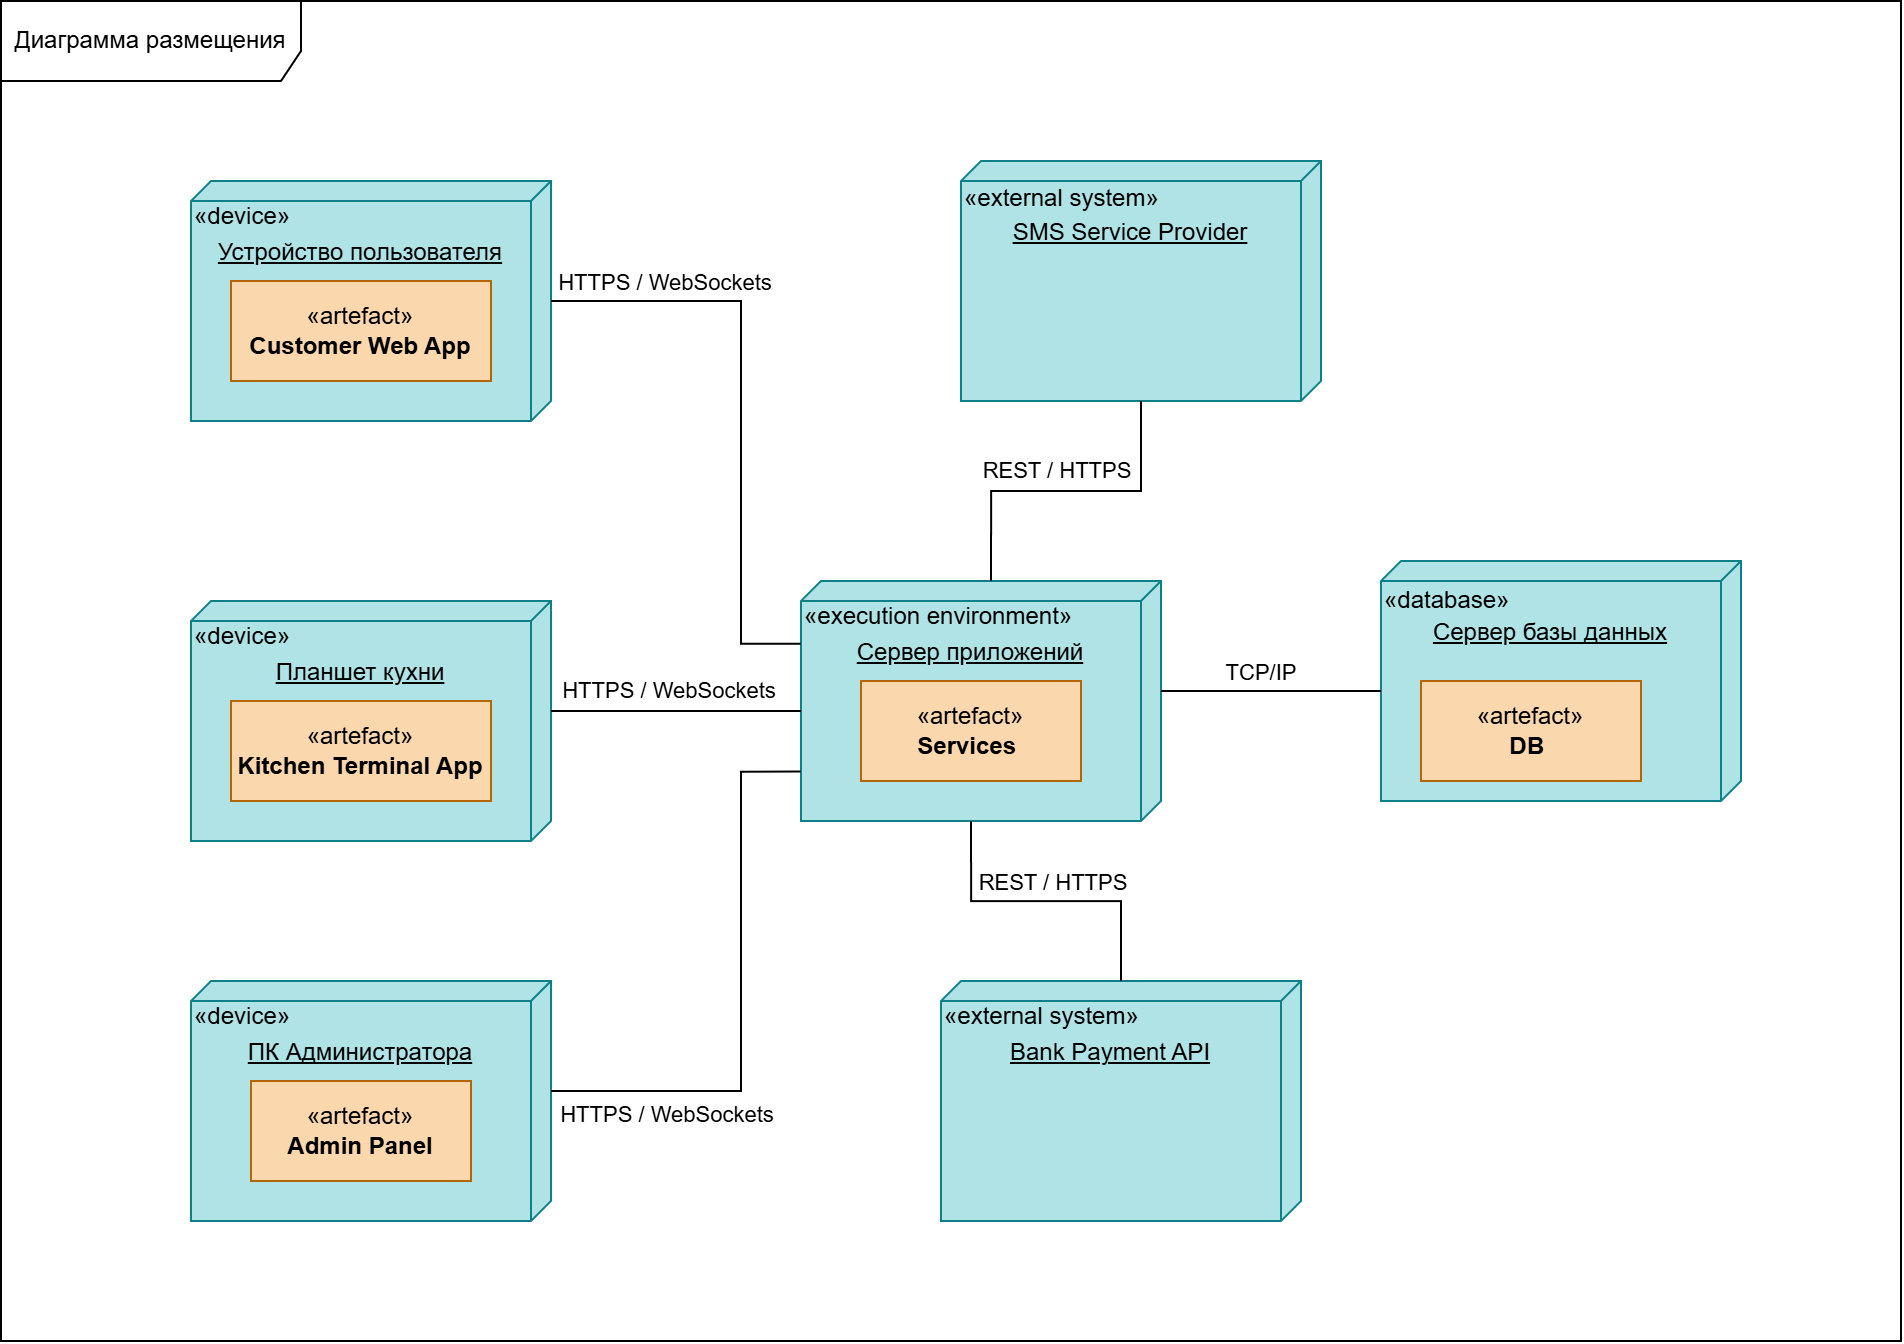

The diagram above was exported from draw.io. Its source (the exported page's mxGraphModel, read from the mxfile embedded in the PNG):
<mxGraphModel dx="1226" dy="1915" grid="1" gridSize="10" guides="1" tooltips="1" connect="1" arrows="1" fold="1" page="1" pageScale="1" pageWidth="827" pageHeight="1169" math="0" shadow="0">
  <root>
    <mxCell id="0" />
    <mxCell id="1" parent="0" />
    <mxCell id="vDcvK7za1QAptTrxu1MZ-6" value="&lt;div&gt;&lt;br&gt;&lt;/div&gt;Сервер базы данных" style="verticalAlign=top;align=center;spacingTop=8;spacingLeft=2;spacingRight=12;shape=cube;size=10;direction=south;fontStyle=4;html=1;whiteSpace=wrap;fillColor=#b0e3e6;strokeColor=#0e8088;" vertex="1" parent="1">
      <mxGeometry x="710" y="230" width="180" height="120" as="geometry" />
    </mxCell>
    <mxCell id="25YRFQjkLKVqtAzY-YIk-1" value="&lt;div&gt;&lt;br&gt;&lt;/div&gt;Устройство пользователя" style="verticalAlign=top;align=center;spacingTop=8;spacingLeft=2;spacingRight=12;shape=cube;size=10;direction=south;fontStyle=4;html=1;whiteSpace=wrap;fillColor=#b0e3e6;strokeColor=#0e8088;" vertex="1" parent="1">
      <mxGeometry x="115" y="40" width="180" height="120" as="geometry" />
    </mxCell>
    <mxCell id="25YRFQjkLKVqtAzY-YIk-2" value="&lt;div&gt;&lt;br&gt;&lt;/div&gt;Планшет кухни" style="verticalAlign=top;align=center;spacingTop=8;spacingLeft=2;spacingRight=12;shape=cube;size=10;direction=south;fontStyle=4;html=1;whiteSpace=wrap;fillColor=#b0e3e6;strokeColor=#0e8088;" vertex="1" parent="1">
      <mxGeometry x="115" y="250" width="180" height="120" as="geometry" />
    </mxCell>
    <mxCell id="25YRFQjkLKVqtAzY-YIk-3" value="&lt;div&gt;&lt;br&gt;&lt;/div&gt;ПК Администратора" style="verticalAlign=top;align=center;spacingTop=8;spacingLeft=2;spacingRight=12;shape=cube;size=10;direction=south;fontStyle=4;html=1;whiteSpace=wrap;fillColor=#b0e3e6;strokeColor=#0e8088;" vertex="1" parent="1">
      <mxGeometry x="115" y="440" width="180" height="120" as="geometry" />
    </mxCell>
    <mxCell id="vDcvK7za1QAptTrxu1MZ-3" value="«artefact»&lt;br&gt;&lt;b&gt;DB&amp;nbsp;&lt;/b&gt;" style="html=1;whiteSpace=wrap;fillColor=#fad7ac;strokeColor=#b46504;" vertex="1" parent="1">
      <mxGeometry x="730" y="290" width="110" height="50" as="geometry" />
    </mxCell>
    <mxCell id="vDcvK7za1QAptTrxu1MZ-5" value="&lt;div&gt;&lt;br&gt;&lt;/div&gt;Сервер приложений" style="verticalAlign=top;align=center;spacingTop=8;spacingLeft=2;spacingRight=12;shape=cube;size=10;direction=south;fontStyle=4;html=1;whiteSpace=wrap;fillColor=#b0e3e6;strokeColor=#0e8088;" vertex="1" parent="1">
      <mxGeometry x="420" y="240" width="180" height="120" as="geometry" />
    </mxCell>
    <mxCell id="vDcvK7za1QAptTrxu1MZ-7" value="&lt;div&gt;&lt;br&gt;&lt;/div&gt;SMS Service Provider" style="verticalAlign=top;align=center;spacingTop=8;spacingLeft=2;spacingRight=12;shape=cube;size=10;direction=south;fontStyle=4;html=1;whiteSpace=wrap;fillColor=#b0e3e6;strokeColor=#0e8088;" vertex="1" parent="1">
      <mxGeometry x="500" y="30" width="180" height="120" as="geometry" />
    </mxCell>
    <mxCell id="vDcvK7za1QAptTrxu1MZ-9" value="«external system»" style="text;whiteSpace=wrap;html=1;" vertex="1" parent="1">
      <mxGeometry x="500" y="35" width="130" height="40" as="geometry" />
    </mxCell>
    <mxCell id="vDcvK7za1QAptTrxu1MZ-10" value="&lt;div&gt;&lt;br&gt;&lt;/div&gt;Bank Payment API" style="verticalAlign=top;align=center;spacingTop=8;spacingLeft=2;spacingRight=12;shape=cube;size=10;direction=south;fontStyle=4;html=1;whiteSpace=wrap;fillColor=#b0e3e6;strokeColor=#0e8088;" vertex="1" parent="1">
      <mxGeometry x="490" y="440" width="180" height="120" as="geometry" />
    </mxCell>
    <mxCell id="vDcvK7za1QAptTrxu1MZ-11" value="«external system»" style="text;whiteSpace=wrap;html=1;" vertex="1" parent="1">
      <mxGeometry x="490" y="444" width="130" height="40" as="geometry" />
    </mxCell>
    <mxCell id="Hbd5se-K6dmZJgcCbZio-1" value="«artefact»&lt;br&gt;&lt;b&gt;Admin Panel&lt;/b&gt;" style="html=1;whiteSpace=wrap;fillColor=#fad7ac;strokeColor=#b46504;" vertex="1" parent="1">
      <mxGeometry x="145" y="490" width="110" height="50" as="geometry" />
    </mxCell>
    <mxCell id="Hbd5se-K6dmZJgcCbZio-2" value="«artefact»&lt;br&gt;&lt;b&gt;Customer Web App&lt;/b&gt;" style="html=1;whiteSpace=wrap;fillColor=#fad7ac;strokeColor=#b46504;" vertex="1" parent="1">
      <mxGeometry x="135" y="90" width="130" height="50" as="geometry" />
    </mxCell>
    <mxCell id="Hbd5se-K6dmZJgcCbZio-3" value="«artefact»&lt;br&gt;&lt;b&gt;Kitchen Terminal App&lt;/b&gt;" style="html=1;whiteSpace=wrap;fillColor=#fad7ac;strokeColor=#b46504;" vertex="1" parent="1">
      <mxGeometry x="135" y="300" width="130" height="50" as="geometry" />
    </mxCell>
    <mxCell id="vDcvK7za1QAptTrxu1MZ-2" value="«artefact»&lt;br&gt;&lt;b&gt;Services&amp;nbsp;&lt;/b&gt;" style="html=1;whiteSpace=wrap;fillColor=#fad7ac;strokeColor=#b46504;" vertex="1" parent="1">
      <mxGeometry x="450" y="290" width="110" height="50" as="geometry" />
    </mxCell>
    <mxCell id="Hbd5se-K6dmZJgcCbZio-4" style="edgeStyle=orthogonalEdgeStyle;rounded=0;orthogonalLoop=1;jettySize=auto;html=1;entryX=0.261;entryY=1.001;entryDx=0;entryDy=0;entryPerimeter=0;endArrow=none;endFill=0;" edge="1" parent="1" source="25YRFQjkLKVqtAzY-YIk-1" target="vDcvK7za1QAptTrxu1MZ-5">
      <mxGeometry relative="1" as="geometry">
        <Array as="points">
          <mxPoint x="390" y="100" />
          <mxPoint x="390" y="271" />
        </Array>
      </mxGeometry>
    </mxCell>
    <mxCell id="Hbd5se-K6dmZJgcCbZio-20" value="HTTPS / WebSockets" style="edgeLabel;html=1;align=center;verticalAlign=middle;resizable=0;points=[];" vertex="1" connectable="0" parent="Hbd5se-K6dmZJgcCbZio-4">
      <mxGeometry x="-0.7828" y="-2" relative="1" as="geometry">
        <mxPoint x="25" y="-12" as="offset" />
      </mxGeometry>
    </mxCell>
    <mxCell id="Hbd5se-K6dmZJgcCbZio-6" style="edgeStyle=orthogonalEdgeStyle;rounded=0;orthogonalLoop=1;jettySize=auto;html=1;exitX=0;exitY=0;exitDx=55;exitDy=0;exitPerimeter=0;entryX=0;entryY=0;entryDx=65;entryDy=180;entryPerimeter=0;endArrow=none;endFill=0;" edge="1" parent="1" source="25YRFQjkLKVqtAzY-YIk-2" target="vDcvK7za1QAptTrxu1MZ-5">
      <mxGeometry relative="1" as="geometry" />
    </mxCell>
    <mxCell id="Hbd5se-K6dmZJgcCbZio-18" value="HTTPS / WebSockets" style="edgeLabel;html=1;align=center;verticalAlign=middle;resizable=0;points=[];" vertex="1" connectable="0" parent="Hbd5se-K6dmZJgcCbZio-6">
      <mxGeometry x="-0.2014" y="2" relative="1" as="geometry">
        <mxPoint x="9" y="-9" as="offset" />
      </mxGeometry>
    </mxCell>
    <mxCell id="Hbd5se-K6dmZJgcCbZio-7" style="edgeStyle=orthogonalEdgeStyle;rounded=0;orthogonalLoop=1;jettySize=auto;html=1;exitX=0;exitY=0;exitDx=55;exitDy=0;exitPerimeter=0;entryX=0.794;entryY=1.001;entryDx=0;entryDy=0;entryPerimeter=0;endArrow=none;endFill=0;" edge="1" parent="1" source="25YRFQjkLKVqtAzY-YIk-3" target="vDcvK7za1QAptTrxu1MZ-5">
      <mxGeometry relative="1" as="geometry">
        <Array as="points">
          <mxPoint x="390" y="495" />
          <mxPoint x="390" y="335" />
        </Array>
      </mxGeometry>
    </mxCell>
    <mxCell id="Hbd5se-K6dmZJgcCbZio-19" value="HTTPS / WebSockets" style="edgeLabel;html=1;align=center;verticalAlign=middle;resizable=0;points=[];" vertex="1" connectable="0" parent="Hbd5se-K6dmZJgcCbZio-7">
      <mxGeometry x="-0.761" relative="1" as="geometry">
        <mxPoint x="23" y="11" as="offset" />
      </mxGeometry>
    </mxCell>
    <mxCell id="Hbd5se-K6dmZJgcCbZio-8" style="edgeStyle=orthogonalEdgeStyle;rounded=0;orthogonalLoop=1;jettySize=auto;html=1;exitX=0;exitY=0;exitDx=55;exitDy=0;exitPerimeter=0;entryX=0;entryY=0;entryDx=65;entryDy=180;entryPerimeter=0;endArrow=none;endFill=0;" edge="1" parent="1" source="vDcvK7za1QAptTrxu1MZ-5" target="vDcvK7za1QAptTrxu1MZ-6">
      <mxGeometry relative="1" as="geometry" />
    </mxCell>
    <mxCell id="Hbd5se-K6dmZJgcCbZio-22" value="TCP/IP" style="edgeLabel;html=1;align=center;verticalAlign=middle;resizable=0;points=[];" vertex="1" connectable="0" parent="Hbd5se-K6dmZJgcCbZio-8">
      <mxGeometry x="-0.3273" y="2" relative="1" as="geometry">
        <mxPoint x="13" y="-8" as="offset" />
      </mxGeometry>
    </mxCell>
    <mxCell id="Hbd5se-K6dmZJgcCbZio-9" style="edgeStyle=orthogonalEdgeStyle;rounded=0;orthogonalLoop=1;jettySize=auto;html=1;entryX=0;entryY=0;entryDx=0;entryDy=85;entryPerimeter=0;endArrow=none;endFill=0;" edge="1" parent="1" source="vDcvK7za1QAptTrxu1MZ-7" target="vDcvK7za1QAptTrxu1MZ-5">
      <mxGeometry relative="1" as="geometry" />
    </mxCell>
    <mxCell id="Hbd5se-K6dmZJgcCbZio-24" value="REST / HTTPS" style="edgeLabel;html=1;align=center;verticalAlign=middle;resizable=0;points=[];" vertex="1" connectable="0" parent="Hbd5se-K6dmZJgcCbZio-9">
      <mxGeometry x="0.2242" y="-5" relative="1" as="geometry">
        <mxPoint x="14" y="-6" as="offset" />
      </mxGeometry>
    </mxCell>
    <mxCell id="Hbd5se-K6dmZJgcCbZio-10" style="edgeStyle=orthogonalEdgeStyle;rounded=0;orthogonalLoop=1;jettySize=auto;html=1;entryX=0;entryY=0;entryDx=120;entryDy=95;entryPerimeter=0;endArrow=none;endFill=0;" edge="1" parent="1" source="vDcvK7za1QAptTrxu1MZ-10" target="vDcvK7za1QAptTrxu1MZ-5">
      <mxGeometry relative="1" as="geometry" />
    </mxCell>
    <mxCell id="Hbd5se-K6dmZJgcCbZio-23" value="REST / HTTPS" style="edgeLabel;html=1;align=center;verticalAlign=middle;resizable=0;points=[];" vertex="1" connectable="0" parent="Hbd5se-K6dmZJgcCbZio-10">
      <mxGeometry x="-0.0065" y="2" relative="1" as="geometry">
        <mxPoint x="2" y="-12" as="offset" />
      </mxGeometry>
    </mxCell>
    <mxCell id="Hbd5se-K6dmZJgcCbZio-11" value="Диаграмма размещения" style="shape=umlFrame;whiteSpace=wrap;html=1;pointerEvents=0;width=150;height=40;" vertex="1" parent="1">
      <mxGeometry x="20" y="-50" width="950" height="670" as="geometry" />
    </mxCell>
    <mxCell id="Hbd5se-K6dmZJgcCbZio-13" value="«execution environment»" style="text;whiteSpace=wrap;" vertex="1" parent="1">
      <mxGeometry x="420" y="244" width="170" height="40" as="geometry" />
    </mxCell>
    <mxCell id="Hbd5se-K6dmZJgcCbZio-14" value="«device»" style="text;whiteSpace=wrap;" vertex="1" parent="1">
      <mxGeometry x="115" y="254" width="80" height="40" as="geometry" />
    </mxCell>
    <mxCell id="Hbd5se-K6dmZJgcCbZio-15" value="«device»" style="text;whiteSpace=wrap;html=1;" vertex="1" parent="1">
      <mxGeometry x="115" y="44" width="100" height="40" as="geometry" />
    </mxCell>
    <mxCell id="Hbd5se-K6dmZJgcCbZio-16" value="«device»" style="text;whiteSpace=wrap;" vertex="1" parent="1">
      <mxGeometry x="115" y="444" width="80" height="40" as="geometry" />
    </mxCell>
    <mxCell id="Hbd5se-K6dmZJgcCbZio-21" value="«database»" style="text;whiteSpace=wrap;html=1;" vertex="1" parent="1">
      <mxGeometry x="710" y="236" width="100" height="40" as="geometry" />
    </mxCell>
  </root>
</mxGraphModel>